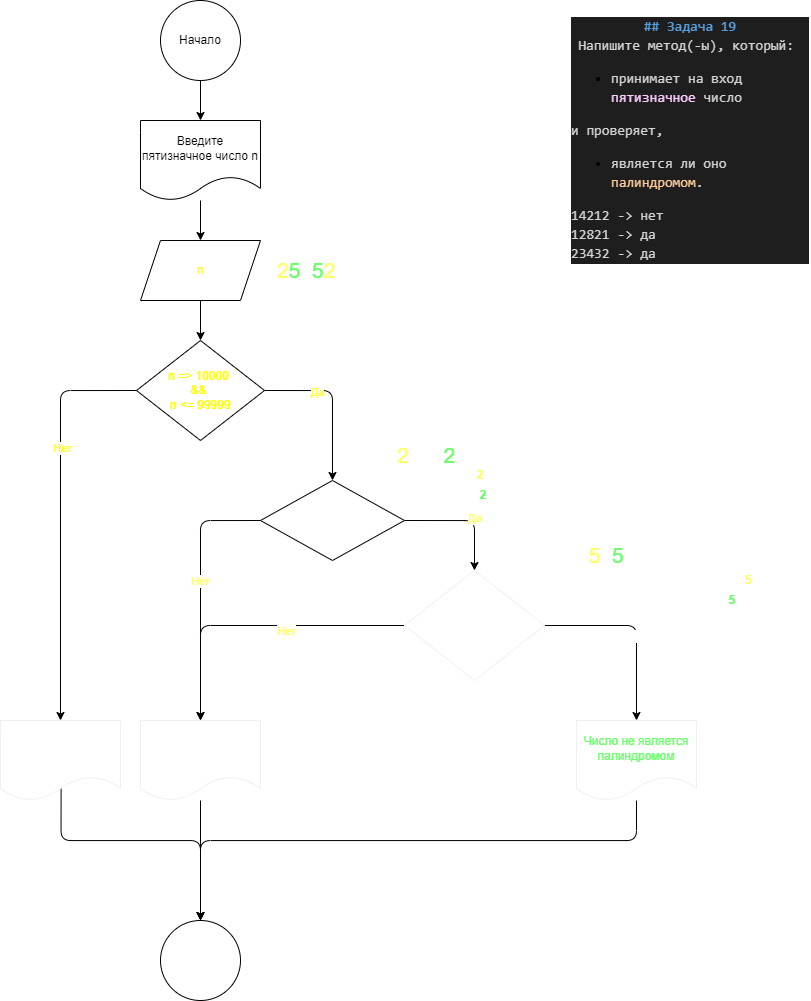

The diagram above was exported from draw.io. Its source (the exported page's mxGraphModel, read from the mxfile embedded in the PNG):
<mxGraphModel dx="1936" dy="707" grid="1" gridSize="10" guides="1" tooltips="1" connect="1" arrows="1" fold="1" page="1" pageScale="1" pageWidth="827" pageHeight="1169" math="0" shadow="0">
  <root>
    <mxCell id="0" />
    <mxCell id="1" parent="0" />
    <mxCell id="2" value="&lt;div style=&quot;background-color: rgb(30, 30, 30); line-height: 19px;&quot;&gt;&lt;div style=&quot;color: rgb(212, 212, 212); font-family: Consolas, &amp;quot;Courier New&amp;quot;, monospace; font-size: 14px;&quot;&gt;&lt;span style=&quot;color: #569cd6;font-weight: bold;&quot;&gt;## Задача 19&lt;/span&gt;&lt;/div&gt;&lt;div style=&quot;font-family: Consolas, &amp;quot;Courier New&amp;quot;, monospace; font-size: 14px;&quot;&gt;&lt;span style=&quot;color: rgb(212, 212, 212); text-align: left;&quot;&gt;Напишите метод(-ы), который:&amp;nbsp;&lt;/span&gt;&lt;br&gt;&lt;ul style=&quot;&quot;&gt;&lt;li style=&quot;text-align: left;&quot;&gt;&lt;font color=&quot;#d4d4d4&quot;&gt;принимает на вход &lt;/font&gt;&lt;font color=&quot;#ffccff&quot;&gt;пятизначное &lt;/font&gt;&lt;font color=&quot;#d4d4d4&quot;&gt;число&amp;nbsp;&lt;/font&gt;&lt;/li&gt;&lt;/ul&gt;&lt;span style=&quot;color: rgb(212, 212, 212);&quot;&gt;&lt;div style=&quot;text-align: left;&quot;&gt;и проверяет,&amp;nbsp;&lt;/div&gt;&lt;/span&gt;&lt;ul style=&quot;&quot;&gt;&lt;li style=&quot;text-align: left;&quot;&gt;&lt;font color=&quot;#d4d4d4&quot;&gt;является ли оно &lt;/font&gt;&lt;font color=&quot;#ffcc99&quot;&gt;палиндромом&lt;/font&gt;&lt;font color=&quot;#d4d4d4&quot;&gt;.&lt;/font&gt;&lt;/li&gt;&lt;/ul&gt;&lt;span style=&quot;color: rgb(212, 212, 212);&quot;&gt;&lt;div style=&quot;text-align: left;&quot;&gt;14212 -&amp;gt; нет&lt;/div&gt;&lt;/span&gt;&lt;div style=&quot;color: rgb(212, 212, 212); text-align: left;&quot;&gt;12821 -&amp;gt; да&lt;/div&gt;&lt;/div&gt;&lt;div style=&quot;&quot;&gt;&lt;div style=&quot;text-align: left;&quot;&gt;&lt;font face=&quot;Consolas, Courier New, monospace&quot; color=&quot;#d4d4d4&quot;&gt;&lt;span style=&quot;font-size: 14px;&quot;&gt;23432 -&amp;gt; да&lt;/span&gt;&lt;/font&gt;&lt;/div&gt;&lt;/div&gt;&lt;/div&gt;" style="text;strokeColor=none;align=center;fillColor=none;html=1;verticalAlign=middle;whiteSpace=wrap;rounded=0;" vertex="1" parent="1">
      <mxGeometry x="580" y="10" width="240" height="260" as="geometry" />
    </mxCell>
    <mxCell id="5" value="" style="edgeStyle=none;html=1;" edge="1" parent="1" source="3" target="4">
      <mxGeometry relative="1" as="geometry" />
    </mxCell>
    <mxCell id="3" value="Начало" style="ellipse;whiteSpace=wrap;html=1;aspect=fixed;" vertex="1" parent="1">
      <mxGeometry x="170" width="80" height="80" as="geometry" />
    </mxCell>
    <mxCell id="7" value="" style="edgeStyle=none;html=1;" edge="1" parent="1" source="4" target="6">
      <mxGeometry relative="1" as="geometry" />
    </mxCell>
    <mxCell id="4" value="Введите пятизначное число n" style="shape=document;whiteSpace=wrap;html=1;boundedLbl=1;" vertex="1" parent="1">
      <mxGeometry x="150" y="120" width="120" height="80" as="geometry" />
    </mxCell>
    <mxCell id="9" value="" style="edgeStyle=none;html=1;" edge="1" parent="1" source="6" target="8">
      <mxGeometry relative="1" as="geometry" />
    </mxCell>
    <mxCell id="6" value="&lt;font color=&quot;#ffff33&quot;&gt;n&lt;/font&gt;" style="shape=parallelogram;perimeter=parallelogramPerimeter;whiteSpace=wrap;html=1;fixedSize=1;" vertex="1" parent="1">
      <mxGeometry x="150" y="240" width="120" height="60" as="geometry" />
    </mxCell>
    <mxCell id="11" style="edgeStyle=orthogonalEdgeStyle;html=1;exitX=1;exitY=0.5;exitDx=0;exitDy=0;entryX=0.5;entryY=0;entryDx=0;entryDy=0;fontColor=#FFFF33;" edge="1" parent="1" source="8" target="18">
      <mxGeometry relative="1" as="geometry">
        <mxPoint x="366" y="480" as="targetPoint" />
      </mxGeometry>
    </mxCell>
    <mxCell id="12" value="Да" style="edgeLabel;html=1;align=center;verticalAlign=middle;resizable=0;points=[];fontColor=#FFFF33;" vertex="1" connectable="0" parent="11">
      <mxGeometry x="-0.3487" y="-1" relative="1" as="geometry">
        <mxPoint as="offset" />
      </mxGeometry>
    </mxCell>
    <mxCell id="14" style="edgeStyle=orthogonalEdgeStyle;html=1;exitX=0;exitY=0.5;exitDx=0;exitDy=0;fontColor=#FFFF33;" edge="1" parent="1" source="8" target="13">
      <mxGeometry relative="1" as="geometry" />
    </mxCell>
    <mxCell id="15" value="Нет" style="edgeLabel;html=1;align=center;verticalAlign=middle;resizable=0;points=[];fontColor=#FFFF33;" vertex="1" connectable="0" parent="14">
      <mxGeometry x="-0.3417" y="1" relative="1" as="geometry">
        <mxPoint as="offset" />
      </mxGeometry>
    </mxCell>
    <mxCell id="8" value="&lt;font color=&quot;#ffff00&quot;&gt;n =&amp;gt; 10000 &lt;br&gt;&amp;amp;&amp;amp; &lt;br&gt;n &amp;lt;= 99999&lt;/font&gt;" style="rhombus;whiteSpace=wrap;html=1;" vertex="1" parent="1">
      <mxGeometry x="146" y="340" width="128" height="100" as="geometry" />
    </mxCell>
    <mxCell id="17" style="edgeStyle=orthogonalEdgeStyle;html=1;entryX=0.5;entryY=0;entryDx=0;entryDy=0;fontColor=#FFFF33;exitX=0.505;exitY=0.852;exitDx=0;exitDy=0;exitPerimeter=0;" edge="1" parent="1" source="13" target="16">
      <mxGeometry relative="1" as="geometry">
        <Array as="points">
          <mxPoint x="71" y="840" />
          <mxPoint x="210" y="840" />
        </Array>
      </mxGeometry>
    </mxCell>
    <mxCell id="13" value="&lt;font color=&quot;#ffffff&quot;&gt;Число должно быть пятизначным!&lt;/font&gt;" style="shape=document;whiteSpace=wrap;html=1;boundedLbl=1;fontColor=#FFFF33;strokeColor=#F0F0F0;" vertex="1" parent="1">
      <mxGeometry x="10" y="720" width="120" height="80" as="geometry" />
    </mxCell>
    <mxCell id="16" value="&lt;font color=&quot;#ffffff&quot;&gt;Конец&lt;/font&gt;" style="ellipse;whiteSpace=wrap;html=1;aspect=fixed;fontColor=#FFFF33;" vertex="1" parent="1">
      <mxGeometry x="170" y="920" width="80" height="80" as="geometry" />
    </mxCell>
    <mxCell id="25" style="edgeStyle=orthogonalEdgeStyle;html=1;exitX=1;exitY=0.5;exitDx=0;exitDy=0;entryX=0.5;entryY=0;entryDx=0;entryDy=0;fontColor=#66FF66;" edge="1" parent="1" source="18" target="24">
      <mxGeometry relative="1" as="geometry" />
    </mxCell>
    <mxCell id="26" value="&lt;font color=&quot;#ffff66&quot;&gt;Да&lt;/font&gt;" style="edgeLabel;html=1;align=center;verticalAlign=middle;resizable=0;points=[];fontColor=#66FF66;" vertex="1" connectable="0" parent="25">
      <mxGeometry x="0.1594" y="3" relative="1" as="geometry">
        <mxPoint as="offset" />
      </mxGeometry>
    </mxCell>
    <mxCell id="28" style="edgeStyle=orthogonalEdgeStyle;html=1;exitX=0;exitY=0.5;exitDx=0;exitDy=0;entryX=0.5;entryY=0;entryDx=0;entryDy=0;fontColor=#FFFF66;" edge="1" parent="1" source="18" target="27">
      <mxGeometry relative="1" as="geometry" />
    </mxCell>
    <mxCell id="29" value="Нет" style="edgeLabel;html=1;align=center;verticalAlign=middle;resizable=0;points=[];fontColor=#FFFF66;" vertex="1" connectable="0" parent="28">
      <mxGeometry x="-0.0791" y="-1" relative="1" as="geometry">
        <mxPoint as="offset" />
      </mxGeometry>
    </mxCell>
    <mxCell id="18" value="&lt;font color=&quot;#ffffff&quot;&gt;n % 10&amp;nbsp;==&amp;nbsp;n / 10000&lt;/font&gt;" style="rhombus;whiteSpace=wrap;html=1;fontColor=#FFFF33;" vertex="1" parent="1">
      <mxGeometry x="270" y="480" width="144" height="80" as="geometry" />
    </mxCell>
    <mxCell id="19" value="&lt;font style=&quot;font-size: 21px;&quot;&gt;&lt;font style=&quot;font-size: 21px;&quot; color=&quot;#ffff66&quot;&gt;2&lt;/font&gt;&lt;font style=&quot;font-size: 21px;&quot; color=&quot;#66ff66&quot;&gt;5&lt;/font&gt;&lt;font style=&quot;font-size: 21px;&quot; color=&quot;#ffffff&quot;&gt;1&lt;/font&gt;&lt;font style=&quot;font-size: 21px;&quot; color=&quot;#66ff66&quot;&gt;5&lt;/font&gt;&lt;font style=&quot;font-size: 21px;&quot; color=&quot;#ffff66&quot;&gt;2&lt;/font&gt;&lt;/font&gt;" style="text;strokeColor=none;align=center;fillColor=none;html=1;verticalAlign=middle;whiteSpace=wrap;rounded=0;fontColor=#FFFF33;" vertex="1" parent="1">
      <mxGeometry x="286" y="255" width="60" height="30" as="geometry" />
    </mxCell>
    <mxCell id="20" value="&lt;font color=&quot;#ffffff&quot;&gt;25152 % 10 = &lt;/font&gt;&lt;font color=&quot;#ffff66&quot;&gt;&lt;b&gt;2&lt;/b&gt;&lt;/font&gt;" style="text;strokeColor=none;align=center;fillColor=none;html=1;verticalAlign=middle;whiteSpace=wrap;rounded=0;fontColor=#FFFF33;" vertex="1" parent="1">
      <mxGeometry x="396" y="460" width="110" height="30" as="geometry" />
    </mxCell>
    <mxCell id="21" value="&lt;font color=&quot;#ffffff&quot;&gt;25152 / 1000 = &lt;/font&gt;&lt;font color=&quot;#66ff66&quot;&gt;&lt;b&gt;2&lt;/b&gt;&lt;/font&gt;" style="text;strokeColor=none;align=center;fillColor=none;html=1;verticalAlign=middle;whiteSpace=wrap;rounded=0;fontColor=#FFFF33;" vertex="1" parent="1">
      <mxGeometry x="396" y="480" width="110" height="30" as="geometry" />
    </mxCell>
    <mxCell id="34" style="edgeStyle=orthogonalEdgeStyle;html=1;exitX=0;exitY=0.5;exitDx=0;exitDy=0;entryX=0.5;entryY=0;entryDx=0;entryDy=0;fontSize=21;fontColor=#66FF66;" edge="1" parent="1" source="24" target="27">
      <mxGeometry relative="1" as="geometry" />
    </mxCell>
    <mxCell id="35" value="&lt;font color=&quot;#ffff66&quot; style=&quot;font-size: 11px;&quot;&gt;Нет&lt;/font&gt;" style="edgeLabel;html=1;align=center;verticalAlign=middle;resizable=0;points=[];fontSize=21;fontColor=#66FF66;" vertex="1" connectable="0" parent="34">
      <mxGeometry x="-0.2091" y="1" relative="1" as="geometry">
        <mxPoint as="offset" />
      </mxGeometry>
    </mxCell>
    <mxCell id="38" style="edgeStyle=orthogonalEdgeStyle;html=1;entryX=0.5;entryY=0;entryDx=0;entryDy=0;fontSize=11;fontColor=#FFFFFF;" edge="1" parent="1" source="24" target="37">
      <mxGeometry relative="1" as="geometry">
        <Array as="points">
          <mxPoint x="646" y="625" />
        </Array>
      </mxGeometry>
    </mxCell>
    <mxCell id="39" value="Да" style="edgeLabel;html=1;align=center;verticalAlign=middle;resizable=0;points=[];fontSize=11;fontColor=#FFFFFF;" vertex="1" connectable="0" parent="38">
      <mxGeometry x="0.0918" y="-1" relative="1" as="geometry">
        <mxPoint as="offset" />
      </mxGeometry>
    </mxCell>
    <mxCell id="24" value="&lt;font color=&quot;#ffffff&quot;&gt;(n / 1000) % 10&lt;br&gt;== &lt;br&gt;(n / 10) % 10&lt;/font&gt;" style="rhombus;whiteSpace=wrap;html=1;strokeColor=#F0F0F0;fontColor=#66FF66;" vertex="1" parent="1">
      <mxGeometry x="414" y="570" width="140" height="110" as="geometry" />
    </mxCell>
    <mxCell id="30" style="edgeStyle=orthogonalEdgeStyle;html=1;entryX=0.5;entryY=0;entryDx=0;entryDy=0;fontColor=#FFFF66;" edge="1" parent="1" source="27" target="16">
      <mxGeometry relative="1" as="geometry">
        <Array as="points" />
      </mxGeometry>
    </mxCell>
    <mxCell id="27" value="&lt;font color=&quot;#ffffff&quot;&gt;Число не является палиндромом&lt;/font&gt;" style="shape=document;whiteSpace=wrap;html=1;boundedLbl=1;strokeColor=#F0F0F0;fontColor=#FFFF66;" vertex="1" parent="1">
      <mxGeometry x="150" y="720" width="120" height="80" as="geometry" />
    </mxCell>
    <mxCell id="31" value="25152 / 1000 = 25.152 % 10 = &lt;font color=&quot;#ffff66&quot;&gt;&lt;b&gt;5&lt;/b&gt;&lt;/font&gt;" style="text;strokeColor=none;align=center;fillColor=none;html=1;verticalAlign=middle;whiteSpace=wrap;rounded=0;fontColor=#FFFFFF;" vertex="1" parent="1">
      <mxGeometry x="576" y="560" width="200" height="40" as="geometry" />
    </mxCell>
    <mxCell id="32" value="&lt;font style=&quot;font-size: 21px;&quot;&gt;&lt;font style=&quot;color: rgb(255, 255, 255); font-size: 21px;&quot;&gt;2&lt;/font&gt;&lt;font color=&quot;#ffff66&quot; style=&quot;font-size: 21px;&quot;&gt;5&lt;/font&gt;&lt;font style=&quot;color: rgb(255, 255, 255); font-size: 21px;&quot;&gt;1&lt;/font&gt;&lt;font color=&quot;#66ff66&quot; style=&quot;font-size: 21px;&quot;&gt;5&lt;/font&gt;&lt;font style=&quot;color: rgb(255, 255, 255); font-size: 21px;&quot;&gt;2&lt;/font&gt;&lt;/font&gt;" style="text;strokeColor=none;align=center;fillColor=none;html=1;verticalAlign=middle;whiteSpace=wrap;rounded=0;fontColor=#FFFF33;" vertex="1" parent="1">
      <mxGeometry x="586" y="540" width="60" height="30" as="geometry" />
    </mxCell>
    <mxCell id="33" value="25152 / 10 = 2515.2 % 10 = &lt;font color=&quot;#66ff66&quot;&gt;&lt;b&gt;5&lt;/b&gt;&lt;/font&gt;" style="text;strokeColor=none;align=center;fillColor=none;html=1;verticalAlign=middle;whiteSpace=wrap;rounded=0;fontColor=#FFFFFF;" vertex="1" parent="1">
      <mxGeometry x="566" y="580" width="200" height="40" as="geometry" />
    </mxCell>
    <mxCell id="36" value="&lt;font style=&quot;font-size: 21px;&quot;&gt;&lt;font color=&quot;#ffff66&quot; style=&quot;font-size: 21px;&quot;&gt;2&lt;/font&gt;&lt;font color=&quot;#ffffff&quot; style=&quot;font-size: 21px;&quot;&gt;5&lt;/font&gt;&lt;font style=&quot;color: rgb(255, 255, 255); font-size: 21px;&quot;&gt;15&lt;/font&gt;&lt;font color=&quot;#66ff66&quot; style=&quot;font-size: 21px;&quot;&gt;2&lt;/font&gt;&lt;/font&gt;" style="text;strokeColor=none;align=center;fillColor=none;html=1;verticalAlign=middle;whiteSpace=wrap;rounded=0;fontColor=#FFFF33;" vertex="1" parent="1">
      <mxGeometry x="406" y="440" width="60" height="30" as="geometry" />
    </mxCell>
    <mxCell id="40" style="edgeStyle=orthogonalEdgeStyle;html=1;entryX=0.5;entryY=0;entryDx=0;entryDy=0;fontSize=11;fontColor=#FFFFFF;" edge="1" parent="1" source="37" target="16">
      <mxGeometry relative="1" as="geometry">
        <Array as="points">
          <mxPoint x="646" y="840" />
          <mxPoint x="210" y="840" />
        </Array>
      </mxGeometry>
    </mxCell>
    <mxCell id="37" value="&lt;font color=&quot;#66ff66&quot;&gt;Число не является палиндромом&lt;/font&gt;" style="shape=document;whiteSpace=wrap;html=1;boundedLbl=1;strokeColor=#F0F0F0;fontColor=#FFFF66;" vertex="1" parent="1">
      <mxGeometry x="586" y="720" width="120" height="80" as="geometry" />
    </mxCell>
  </root>
</mxGraphModel>